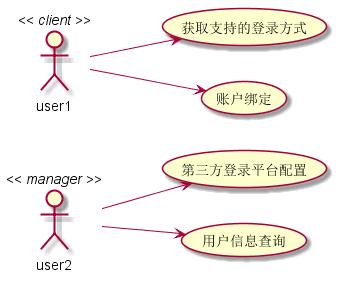

The diagram above was rendered by PlantUML. Its source (embedded in the PNG):
@startuml

user2 << manager >>
user1 << client >>

left to right direction
user2 --> (µÚÈý·½µÇÂ¼Æ½Ì¨ÅäÖÃ)
user2 --> (ÓÃ»§ÐÅÏ¢²éÑ¯)
user1 --> (»ñÈ¡Ö§³ÖµÄµÇÂ¼·½Ê½)
user1 --> (ÕË»§°ó¶¨)

@enduml